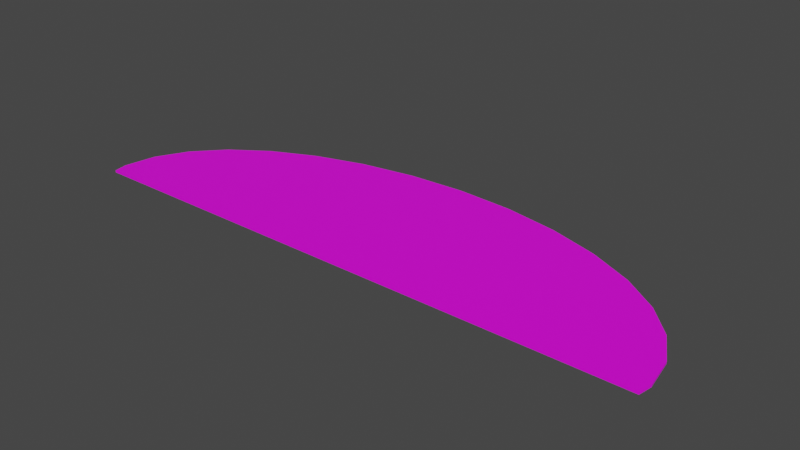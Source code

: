 # Source: terrain_woods_199.blend  (saved by Blender 3.0.42; exported with 4.5.12 LTS)
import bpy
from mathutils import Matrix  # noqa: F401  (used for matrix-valued properties, if any)

bpy.ops.wm.read_factory_settings(use_empty=True)
scene = bpy.context.scene
scene.name = 'Scene'

# ---- collections
col_collection = bpy.data.collections.new('Collection'); scene.collection.children.link(col_collection)

# ---- images (referenced by path relative to the original .blend; pixels are not part of the script)
import os
ASSET_DIR = os.environ.get("B2B_ASSET_DIR", "")  # directory of the original .blend (textures are referenced by path, not embedded)
HERE = os.path.dirname(os.path.abspath(__file__))  # packed textures are extracted next to this script under _unpacked/

def load_image(name, relpath, width, height, colorspace="sRGB"):
    """Load a texture the original file referenced (path relative to the .blend, or extracted next to this script)."""
    p = next((c for c in (os.path.join(HERE, relpath), os.path.join(ASSET_DIR, relpath)) if relpath and os.path.exists(c)), "")
    if p:
        img = bpy.data.images.load(p, check_existing=True)
        img.name = name
    else:  # same state as the original file: an image datablock whose file is absent (Cycles renders it pink)
        img = bpy.data.images.new(name, width, height)
        img.source = "FILE"
        img.filepath = "//" + (relpath or name)
    img.colorspace_settings.name = colorspace
    return img
img_terrain_woods_199_jpg = load_image('terrain_woods_199.jpg', 'terrain_woods_199.jpg', 1024, 1024, 'sRGB')

# ---- materials (node trees are filled in below, after node groups)
mat_none_035 = bpy.data.materials.new('None.035')
mat_none_035.use_transparent_shadow = False

# ---- material node trees
mat_none_035.use_nodes = True; mat_none_035.node_tree.nodes.clear()
_N = mat_none_035.node_tree.nodes; _L = mat_none_035.node_tree.links
n0 = _N.new('ShaderNodeBsdfPrincipled'); n0.name = 'Principled BSDF'; n0.location = (10, 300)
n0.distribution = 'GGX'
n0.subsurface_method = 'RANDOM_WALK_SKIN'
n0.inputs[3].default_value = 1.45
n0.inputs[27].default_value = (0.0, 0.0, 0.0, 1.0)
n0.inputs[28].default_value = 1.0
n1 = _N.new('ShaderNodeOutputMaterial'); n1.name = 'Material Output'; n1.location = (300, 300)
n2 = _N.new('ShaderNodeTexImage'); n2.name = 'Image Texture'; n2.location = (-532, 168)
n2.image = img_terrain_woods_199_jpg
_L.new(n0.outputs[0], n1.inputs[0])
_L.new(n2.outputs[0], n0.inputs[0])
n1.is_active_output = True

# ---- world
world_world = bpy.data.worlds.new('World'); scene.world = world_world
world_world.use_nodes = True; world_world.node_tree.nodes.clear()
_N = world_world.node_tree.nodes; _L = world_world.node_tree.links
n0 = _N.new('ShaderNodeOutputWorld'); n0.name = 'World Output'; n0.location = (300, 300)
n1 = _N.new('ShaderNodeBackground'); n1.name = 'Background'; n1.location = (10, 300)
n1.inputs[0].default_value = (0.05088, 0.05088, 0.05088, 1.0)
_L.new(n1.outputs[0], n0.inputs[0])
n0.is_active_output = True
world_world.color = (0.05088, 0.05088, 0.05088)
world_world.use_sun_shadow = False
world_world.sun_shadow_jitter_overblur = 0.0

# ---- meshes
me_terrain_woods__199_terrain_woods__199_terrain_woods__199_cylind = bpy.data.meshes.new('terrain_Woods_#199_terrain_Woods_#199_terrain_Woods_#199_Cylind')
me_terrain_woods__199_terrain_woods__199_terrain_woods__199_cylind.from_pydata([(-5.425, -1.439, 0.02), (-5.469, -1.183, -0.02), (-5.425, -1.439, -0.02), (-5.469, -1.183, 0.02), (-5.364, -0.5733, -0.02), (-5.364, -0.5733, 0.02), (-5.052, 0.01289, -0.02), (-4.547, 0.5532, -0.02), (-5.052, 0.01289, 0.02), (-4.547, 0.5532, 0.02), (-3.867, 1.027, -0.02), (-3.867, 1.027, 0.02), (-3.038, 1.415, -0.02), (-3.038, 1.415, 0.02), (-2.093, 1.704, -0.02001), (-2.093, 1.704, 0.01999), (-1.067, 1.882, -0.02001), (-1.067, 1.882, 0.01999), (1.458e-07, 1.942, -0.02001), (1.458e-07, 1.942, 0.01999), (1.067, 1.882, -0.02001), (1.067, 1.882, 0.01999), (2.093, 1.704, -0.02001), (2.093, 1.704, 0.01999), (3.038, 1.415, -0.02), (3.038, 1.415, 0.02), (3.867, 1.027, -0.02), (4.547, 0.5532, 0.02), (3.867, 1.027, 0.02), (5.052, 0.01289, 0.02), (4.547, 0.5532, -0.02), (5.364, -0.5733, 0.02), (5.052, 0.01289, -0.02), (5.469, -1.183, 0.02), (5.364, -0.5733, -0.02), (5.425, -1.439, -0.02), (5.469, -1.183, -0.02), (5.425, -1.439, 0.02)], [], [(1, 2, 0, 3), (4, 1, 3, 5), (6, 4, 5, 8), (8, 9, 7, 6), (10, 7, 9, 11), (12, 10, 11, 13), (14, 12, 13, 15), (16, 14, 15, 17), (18, 16, 17, 19), (20, 18, 19, 21), (22, 20, 21, 23), (24, 22, 23, 25), (26, 24, 25, 28), (26, 28, 27, 30), (30, 27, 29, 32), (32, 29, 31, 34), (34, 31, 33, 36), (35, 36, 33, 37), (2, 1, 4, 6, 7, 10, 12, 14, 16, 18, 20, 22, 24, 26, 30, 32, 34, 36, 35), (5, 3, 0, 37, 33, 31, 29, 27, 28, 25, 23, 21, 19, 17, 15, 13, 11, 9, 8), (35, 37, 0, 2)])
me_terrain_woods__199_terrain_woods__199_terrain_woods__199_cylind.polygons.foreach_set('use_smooth', [True] * 21)
_k = set([(0, 2), (0, 3), (0, 37), (1, 2), (1, 3), (1, 4), (2, 35), (3, 5), (4, 5), (4, 6), (5, 8), (6, 7), (6, 8), (7, 9), (7, 10), (8, 9), (9, 11), (10, 11), (10, 12), (11, 13), (12, 13), (12, 14), (13, 15), (14, 15), (14, 16), (15, 17), (16, 17), (16, 18), (17, 19), (18, 19), (18, 20), (19, 21), (20, 21), (20, 22), (21, 23), (22, 23), (22, 24), (23, 25), (24, 25), (24, 26), (25, 28), (26, 28), (26, 30), (27, 28), (27, 29), (27, 30), (29, 31), (29, 32), (30, 32), (31, 33), (31, 34), (32, 34), (33, 36), (33, 37), (34, 36), (35, 36), (35, 37)])
me_terrain_woods__199_terrain_woods__199_terrain_woods__199_cylind.attributes.new('sharp_edge', 'BOOLEAN', 'EDGE').data.foreach_set('value', [ (min(e.vertices), max(e.vertices)) in _k for e in me_terrain_woods__199_terrain_woods__199_terrain_woods__199_cylind.edges])
_uv = me_terrain_woods__199_terrain_woods__199_terrain_woods__199_cylind.uv_layers.new(name='UVMap')
_uv.uv.foreach_set('vector', [0.75, 0.625, 0.7631, 0.625, 0.7631, 0.875, 0.75, 0.875, 0.7188, 0.625, 0.75, 0.625, 0.75, 0.875, 0.7188, 0.875, 0.6875, 0.625, 0.7188, 0.625, 0.7188, 0.875, 0.6875, 0.875, 0.6875, 0.875, 0.6562, 0.875, 0.6562, 0.625, 0.6875, 0.625, 0.625, 0.625, 0.6562, 0.625, 0.6562, 0.875, 0.625, 0.875, 0.5938, 0.625, 0.625, 0.625, 0.625, 0.875, 0.5938, 0.875, 0.5625, 0.625, 0.5938, 0.625, 0.5938, 0.875, 0.5625, 0.875, 0.5312, 0.625, 0.5625, 0.625, 0.5625, 0.875, 0.5312, 0.875, 0.5, 0.625, 0.5312, 0.625, 0.5312, 0.875, 0.5, 0.875, 0.4688, 0.625, 0.5, 0.625, 0.5, 0.875, 0.4688, 0.875, 0.4375, 0.625, 0.4688, 0.625, 0.4688, 0.875, 0.4375, 0.875, 0.4062, 0.625, 0.4375, 0.625, 0.4375, 0.875, 0.4062, 0.875, 0.375, 0.625, 0.4062, 0.625, 0.4062, 0.875, 0.375, 0.875, 0.375, 0.625, 0.375, 0.875, 0.3438, 0.875, 0.3438, 0.625, 0.3438, 0.625, 0.3438, 0.875, 0.3125, 0.875, 0.3125, 0.625, 0.3125, 0.625, 0.3125, 0.875, 0.2812, 0.875, 0.2812, 0.625, 0.2812, 0.625, 0.2812, 0.875, 0.25, 0.875, 0.25, 0.625, 0.2369, 0.625, 0.25, 0.625, 0.25, 0.875, 0.2369, 0.875, 0.0223, 0.984, 0.02237, 0.9845, 0.02222, 0.9858, 0.02178, 0.9871, 0.02107, 0.9882, 0.02011, 0.9892, 0.01894, 0.99, 0.0176, 0.9906, 0.01615, 0.991, 0.01465, 0.9911, 0.01314, 0.991, 0.01169, 0.9906, 0.01036, 0.99, 0.009191, 0.9892, 0.008231, 0.9882, 0.007518, 0.9871, 0.007079, 0.9858, 0.00693, 0.9845, 0.006993, 0.984, 0.9531, 0.7774, 0.9627, 0.8281, 0.9593, 0.8494, 0.05599, 0.8645, 0.05196, 0.8432, 0.05987, 0.7923, 0.08497, 0.7431, 0.1263, 0.6974, 0.1823, 0.657, 0.2507, 0.6235, 0.3291, 0.5982, 0.4142, 0.5819, 0.503, 0.5754, 0.5919, 0.579, 0.6776, 0.5924, 0.7567, 0.6151, 0.8262, 0.6463, 0.8835, 0.6848, 0.9263, 0.7291, 0.375, 0.2846, 0.625, 0.2846, 0.625, 0.4654, 0.375, 0.4654])
me_terrain_woods__199_terrain_woods__199_terrain_woods__199_cylind.materials.append(mat_none_035)
me_terrain_woods__199_terrain_woods__199_terrain_woods__199_cylind.use_remesh_fix_poles = True
me_terrain_woods__199_terrain_woods__199_terrain_woods__199_cylind.use_remesh_preserve_attributes = False
me_terrain_woods__199_terrain_woods__199_terrain_woods__199_cylind.update()
me_terrain_woods__199_terrain_woods__199_terrain_woods__199_cylind.normals_split_custom_set([tuple(v) for v in zip(*[iter([-0.9855, -0.1699, 5.025e-06, -0.9855, -0.1699, 5.025e-06, -0.9855, -0.1699, 5.025e-06, -0.9855, -0.1699, 5.025e-06, -0.9855, 0.1699, -4.516e-06, -0.9855, 0.1699, -4.516e-06, -0.9855, 0.1699, -4.516e-06, -0.9855, 0.1699, -4.516e-06, -0.8833, 0.4689, -1.179e-05, -0.8833, 0.4689, -1.179e-05, -0.8833, 0.4689, -1.179e-05, -0.8833, 0.4689, -1.179e-05, -0.7303, 0.6831, -1.662e-05, -0.7303, 0.6831, -1.662e-05, -0.7303, 0.6831, -1.662e-05, -0.7303, 0.6831, -1.662e-05, -0.5714, 0.8207, -1.978e-05, -0.5714, 0.8207, -1.978e-05, -0.5714, 0.8207, -1.978e-05, -0.5714, 0.8207, -1.978e-05, -0.4246, 0.9054, -2.279e-05, -0.4246, 0.9054, -2.279e-05, -0.4246, 0.9054, -2.279e-05, -0.4246, 0.9054, -2.279e-05, -0.2921, 0.9564, -1.206e-05, -0.2921, 0.9564, -1.206e-05, -0.2921, 0.9564, -1.206e-05, -0.2921, 0.9564, -1.206e-05, -0.1708, 0.9853, -1.431e-05, -0.1708, 0.9853, -1.431e-05, -0.1708, 0.9853, -1.431e-05, -0.1708, 0.9853, -1.431e-05, -0.05619, 0.9984, -2.231e-05, -0.05619, 0.9984, -2.231e-05, -0.05619, 0.9984, -2.231e-05, -0.05619, 0.9984, -2.231e-05, 0.05619, 0.9984, -2.231e-05, 0.05619, 0.9984, -2.231e-05, 0.05619, 0.9984, -2.231e-05, 0.05619, 0.9984, -2.231e-05, 0.1708, 0.9853, -1.145e-05, 0.1708, 0.9853, -1.145e-05, 0.1708, 0.9853, -1.145e-05, 0.1708, 0.9853, -1.145e-05, 0.2921, 0.9564, -1.206e-05, 0.2921, 0.9564, -1.206e-05, 0.2921, 0.9564, -1.206e-05, 0.2921, 0.9564, -1.206e-05, 0.4246, 0.9054, -1.954e-05, 0.4246, 0.9054, -1.954e-05, 0.4246, 0.9054, -1.954e-05, 0.4246, 0.9054, -1.954e-05, 0.5714, 0.8207, -2.158e-05, 0.5714, 0.8207, -2.158e-05, 0.5714, 0.8207, -2.158e-05, 0.5714, 0.8207, -2.158e-05, 0.7303, 0.6831, -1.762e-05, 0.7303, 0.6831, -1.762e-05, 0.7303, 0.6831, -1.762e-05, 0.7303, 0.6831, -1.762e-05, 0.8833, 0.4689, -1.179e-05, 0.8833, 0.4689, -1.179e-05, 0.8833, 0.4689, -1.179e-05, 0.8833, 0.4689, -1.179e-05, 0.9855, 0.1699, -4.516e-06, 0.9855, 0.1699, -4.516e-06, 0.9855, 0.1699, -4.516e-06, 0.9855, 0.1699, -4.516e-06, 0.9855, -0.1699, 5.025e-06, 0.9855, -0.1699, 5.025e-06, 0.9855, -0.1699, 5.025e-06, 0.9855, -0.1699, 5.025e-06, 3.162e-11, -3.388e-06, -1.0, 3.162e-11, -3.388e-06, -1.0, 3.162e-11, -3.388e-06, -1.0, 3.162e-11, -3.388e-06, -1.0, 3.162e-11, -3.388e-06, -1.0, 3.162e-11, -3.388e-06, -1.0, 3.162e-11, -3.388e-06, -1.0, 3.162e-11, -3.388e-06, -1.0, 3.162e-11, -3.388e-06, -1.0, 3.162e-11, -3.388e-06, -1.0, 3.162e-11, -3.388e-06, -1.0, 3.162e-11, -3.388e-06, -1.0, 3.162e-11, -3.388e-06, -1.0, 3.162e-11, -3.388e-06, -1.0, 3.162e-11, -3.388e-06, -1.0, 3.162e-11, -3.388e-06, -1.0, 3.162e-11, -3.388e-06, -1.0, 3.162e-11, -3.388e-06, -1.0, 3.162e-11, -3.388e-06, -1.0, -3.162e-11, 3.388e-06, 1.0, -3.162e-11, 3.388e-06, 1.0, -3.162e-11, 3.388e-06, 1.0, -3.162e-11, 3.388e-06, 1.0, -3.162e-11, 3.388e-06, 1.0, -3.162e-11, 3.388e-06, 1.0, -3.162e-11, 3.388e-06, 1.0, -3.162e-11, 3.388e-06, 1.0, -3.162e-11, 3.388e-06, 1.0, -3.162e-11, 3.388e-06, 1.0, -3.162e-11, 3.388e-06, 1.0, -3.162e-11, 3.388e-06, 1.0, -3.162e-11, 3.388e-06, 1.0, -3.162e-11, 3.388e-06, 1.0, -3.162e-11, 3.388e-06, 1.0, -3.162e-11, 3.388e-06, 1.0, -3.162e-11, 3.388e-06, 1.0, -3.162e-11, 3.388e-06, 1.0, -3.162e-11, 3.388e-06, 1.0, 0.0, -1.0, 2.637e-05, 0.0, -1.0, 2.637e-05, 0.0, -1.0, 2.637e-05, 0.0, -1.0, 2.637e-05])] * 3)])

# ---- objects
ob_terrain_woods__199 = bpy.data.objects.new('terrain Woods #199', me_terrain_woods__199_terrain_woods__199_terrain_woods__199_cylind)

# ---- transforms, parenting, visibility, modifiers, constraints
ob_terrain_woods__199.location = (0.0, 0.0, 0.0)

# ---- collection membership
col_collection.objects.link(ob_terrain_woods__199)

# ---- scene / render settings (as saved in the file)
scene.frame_start = 1; scene.frame_end = 250; scene.frame_set(1)
scene.render.engine = 'BLENDER_EEVEE_NEXT'
scene.cycles.sampling_pattern = 'TABULATED_SOBOL'
scene.cycles.use_light_tree = False
scene.view_settings.view_transform = 'Filmic'
bpy.context.view_layer.update()

# ---- added for rendering (the .blend has no active camera and no usable light): camera, sun
cam_auto = bpy.data.cameras.new('AutoCamera')
cam_auto.lens = 50.0
cam_auto.sensor_width = 36.0
cam_auto.clip_end = 1000.0
ob_auto_camera = bpy.data.objects.new('AutoCamera', cam_auto)
scene.collection.objects.link(ob_auto_camera)
ob_auto_camera.location = (10.5921, -12.4588, 8.47367)
ob_auto_camera.rotation_euler = (1.09748, -7.21219e-08, 0.694738)
scene.camera = ob_auto_camera
light_auto_sun = bpy.data.lights.new('AutoSun', 'SUN')
light_auto_sun.energy = 3.0
light_auto_sun.angle = 0.0523599
ob_auto_sun = bpy.data.objects.new('AutoSun', light_auto_sun)
scene.collection.objects.link(ob_auto_sun)
ob_auto_sun.rotation_euler = (0.872665, 0.174533, 0.523599)
bpy.context.view_layer.update()
